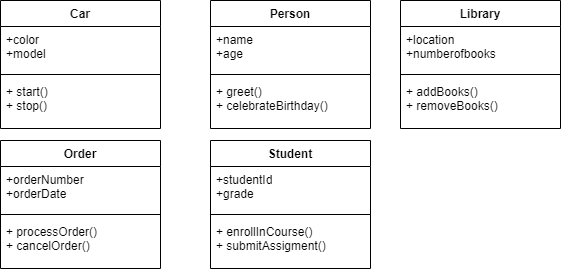

The diagram above was exported from draw.io. Its source (the exported page's mxGraphModel, read from the mxfile embedded in the PNG):
<mxGraphModel dx="1050" dy="522" grid="1" gridSize="10" guides="1" tooltips="1" connect="1" arrows="1" fold="1" page="1" pageScale="1" pageWidth="850" pageHeight="1100" background="none" math="0" shadow="0">
  <root>
    <mxCell id="0" />
    <mxCell id="1" parent="0" />
    <mxCell id="HuFuBn0Pveo40ZR_q2Tq-1" value="Car" style="swimlane;fontStyle=1;align=center;verticalAlign=top;childLayout=stackLayout;horizontal=1;startSize=26;horizontalStack=0;resizeParent=1;resizeParentMax=0;resizeLast=0;collapsible=1;marginBottom=0;whiteSpace=wrap;html=1;" vertex="1" parent="1">
      <mxGeometry x="40" y="270" width="160" height="128" as="geometry" />
    </mxCell>
    <mxCell id="HuFuBn0Pveo40ZR_q2Tq-2" value="+color&lt;div&gt;+model&lt;/div&gt;" style="text;strokeColor=none;fillColor=none;align=left;verticalAlign=top;spacingLeft=4;spacingRight=4;overflow=hidden;rotatable=0;points=[[0,0.5],[1,0.5]];portConstraint=eastwest;whiteSpace=wrap;html=1;" vertex="1" parent="HuFuBn0Pveo40ZR_q2Tq-1">
      <mxGeometry y="26" width="160" height="44" as="geometry" />
    </mxCell>
    <mxCell id="HuFuBn0Pveo40ZR_q2Tq-3" value="" style="line;strokeWidth=1;fillColor=none;align=left;verticalAlign=middle;spacingTop=-1;spacingLeft=3;spacingRight=3;rotatable=0;labelPosition=right;points=[];portConstraint=eastwest;strokeColor=inherit;" vertex="1" parent="HuFuBn0Pveo40ZR_q2Tq-1">
      <mxGeometry y="70" width="160" height="8" as="geometry" />
    </mxCell>
    <mxCell id="HuFuBn0Pveo40ZR_q2Tq-4" value="+ start()&lt;div&gt;+ stop()&lt;/div&gt;" style="text;strokeColor=none;fillColor=none;align=left;verticalAlign=top;spacingLeft=4;spacingRight=4;overflow=hidden;rotatable=0;points=[[0,0.5],[1,0.5]];portConstraint=eastwest;whiteSpace=wrap;html=1;" vertex="1" parent="HuFuBn0Pveo40ZR_q2Tq-1">
      <mxGeometry y="78" width="160" height="50" as="geometry" />
    </mxCell>
    <mxCell id="HuFuBn0Pveo40ZR_q2Tq-9" value="Person" style="swimlane;fontStyle=1;align=center;verticalAlign=top;childLayout=stackLayout;horizontal=1;startSize=26;horizontalStack=0;resizeParent=1;resizeParentMax=0;resizeLast=0;collapsible=1;marginBottom=0;whiteSpace=wrap;html=1;" vertex="1" parent="1">
      <mxGeometry x="250" y="270" width="160" height="128" as="geometry" />
    </mxCell>
    <mxCell id="HuFuBn0Pveo40ZR_q2Tq-10" value="+name&lt;div&gt;+age&lt;/div&gt;" style="text;strokeColor=none;fillColor=none;align=left;verticalAlign=top;spacingLeft=4;spacingRight=4;overflow=hidden;rotatable=0;points=[[0,0.5],[1,0.5]];portConstraint=eastwest;whiteSpace=wrap;html=1;" vertex="1" parent="HuFuBn0Pveo40ZR_q2Tq-9">
      <mxGeometry y="26" width="160" height="44" as="geometry" />
    </mxCell>
    <mxCell id="HuFuBn0Pveo40ZR_q2Tq-11" value="" style="line;strokeWidth=1;fillColor=none;align=left;verticalAlign=middle;spacingTop=-1;spacingLeft=3;spacingRight=3;rotatable=0;labelPosition=right;points=[];portConstraint=eastwest;strokeColor=inherit;" vertex="1" parent="HuFuBn0Pveo40ZR_q2Tq-9">
      <mxGeometry y="70" width="160" height="8" as="geometry" />
    </mxCell>
    <mxCell id="HuFuBn0Pveo40ZR_q2Tq-12" value="+ greet()&lt;div&gt;+ celebrateBirthday()&lt;/div&gt;" style="text;strokeColor=none;fillColor=none;align=left;verticalAlign=top;spacingLeft=4;spacingRight=4;overflow=hidden;rotatable=0;points=[[0,0.5],[1,0.5]];portConstraint=eastwest;whiteSpace=wrap;html=1;" vertex="1" parent="HuFuBn0Pveo40ZR_q2Tq-9">
      <mxGeometry y="78" width="160" height="50" as="geometry" />
    </mxCell>
    <mxCell id="HuFuBn0Pveo40ZR_q2Tq-13" value="Library" style="swimlane;fontStyle=1;align=center;verticalAlign=top;childLayout=stackLayout;horizontal=1;startSize=26;horizontalStack=0;resizeParent=1;resizeParentMax=0;resizeLast=0;collapsible=1;marginBottom=0;whiteSpace=wrap;html=1;" vertex="1" parent="1">
      <mxGeometry x="440" y="270" width="160" height="128" as="geometry" />
    </mxCell>
    <mxCell id="HuFuBn0Pveo40ZR_q2Tq-14" value="+location&lt;div&gt;+numberofbooks&lt;/div&gt;" style="text;strokeColor=none;fillColor=none;align=left;verticalAlign=top;spacingLeft=4;spacingRight=4;overflow=hidden;rotatable=0;points=[[0,0.5],[1,0.5]];portConstraint=eastwest;whiteSpace=wrap;html=1;" vertex="1" parent="HuFuBn0Pveo40ZR_q2Tq-13">
      <mxGeometry y="26" width="160" height="44" as="geometry" />
    </mxCell>
    <mxCell id="HuFuBn0Pveo40ZR_q2Tq-15" value="" style="line;strokeWidth=1;fillColor=none;align=left;verticalAlign=middle;spacingTop=-1;spacingLeft=3;spacingRight=3;rotatable=0;labelPosition=right;points=[];portConstraint=eastwest;strokeColor=inherit;" vertex="1" parent="HuFuBn0Pveo40ZR_q2Tq-13">
      <mxGeometry y="70" width="160" height="8" as="geometry" />
    </mxCell>
    <mxCell id="HuFuBn0Pveo40ZR_q2Tq-16" value="+ addBooks()&lt;div&gt;+ removeBooks()&lt;/div&gt;" style="text;strokeColor=none;fillColor=none;align=left;verticalAlign=top;spacingLeft=4;spacingRight=4;overflow=hidden;rotatable=0;points=[[0,0.5],[1,0.5]];portConstraint=eastwest;whiteSpace=wrap;html=1;" vertex="1" parent="HuFuBn0Pveo40ZR_q2Tq-13">
      <mxGeometry y="78" width="160" height="50" as="geometry" />
    </mxCell>
    <mxCell id="HuFuBn0Pveo40ZR_q2Tq-17" value="Order" style="swimlane;fontStyle=1;align=center;verticalAlign=top;childLayout=stackLayout;horizontal=1;startSize=26;horizontalStack=0;resizeParent=1;resizeParentMax=0;resizeLast=0;collapsible=1;marginBottom=0;whiteSpace=wrap;html=1;" vertex="1" parent="1">
      <mxGeometry x="40" y="410" width="160" height="128" as="geometry" />
    </mxCell>
    <mxCell id="HuFuBn0Pveo40ZR_q2Tq-18" value="+orderNumber&lt;div&gt;+orderDate&lt;/div&gt;" style="text;strokeColor=none;fillColor=none;align=left;verticalAlign=top;spacingLeft=4;spacingRight=4;overflow=hidden;rotatable=0;points=[[0,0.5],[1,0.5]];portConstraint=eastwest;whiteSpace=wrap;html=1;" vertex="1" parent="HuFuBn0Pveo40ZR_q2Tq-17">
      <mxGeometry y="26" width="160" height="44" as="geometry" />
    </mxCell>
    <mxCell id="HuFuBn0Pveo40ZR_q2Tq-19" value="" style="line;strokeWidth=1;fillColor=none;align=left;verticalAlign=middle;spacingTop=-1;spacingLeft=3;spacingRight=3;rotatable=0;labelPosition=right;points=[];portConstraint=eastwest;strokeColor=inherit;" vertex="1" parent="HuFuBn0Pveo40ZR_q2Tq-17">
      <mxGeometry y="70" width="160" height="8" as="geometry" />
    </mxCell>
    <mxCell id="HuFuBn0Pveo40ZR_q2Tq-20" value="+ processOrder()&lt;div&gt;+ cancelOrder()&lt;/div&gt;" style="text;strokeColor=none;fillColor=none;align=left;verticalAlign=top;spacingLeft=4;spacingRight=4;overflow=hidden;rotatable=0;points=[[0,0.5],[1,0.5]];portConstraint=eastwest;whiteSpace=wrap;html=1;" vertex="1" parent="HuFuBn0Pveo40ZR_q2Tq-17">
      <mxGeometry y="78" width="160" height="50" as="geometry" />
    </mxCell>
    <mxCell id="HuFuBn0Pveo40ZR_q2Tq-21" value="Student" style="swimlane;fontStyle=1;align=center;verticalAlign=top;childLayout=stackLayout;horizontal=1;startSize=26;horizontalStack=0;resizeParent=1;resizeParentMax=0;resizeLast=0;collapsible=1;marginBottom=0;whiteSpace=wrap;html=1;" vertex="1" parent="1">
      <mxGeometry x="250" y="410" width="160" height="128" as="geometry" />
    </mxCell>
    <mxCell id="HuFuBn0Pveo40ZR_q2Tq-22" value="+studentId&lt;div&gt;&lt;span style=&quot;background-color: initial;&quot;&gt;+grade&lt;/span&gt;&lt;/div&gt;" style="text;strokeColor=none;fillColor=none;align=left;verticalAlign=top;spacingLeft=4;spacingRight=4;overflow=hidden;rotatable=0;points=[[0,0.5],[1,0.5]];portConstraint=eastwest;whiteSpace=wrap;html=1;" vertex="1" parent="HuFuBn0Pveo40ZR_q2Tq-21">
      <mxGeometry y="26" width="160" height="44" as="geometry" />
    </mxCell>
    <mxCell id="HuFuBn0Pveo40ZR_q2Tq-23" value="" style="line;strokeWidth=1;fillColor=none;align=left;verticalAlign=middle;spacingTop=-1;spacingLeft=3;spacingRight=3;rotatable=0;labelPosition=right;points=[];portConstraint=eastwest;strokeColor=inherit;" vertex="1" parent="HuFuBn0Pveo40ZR_q2Tq-21">
      <mxGeometry y="70" width="160" height="8" as="geometry" />
    </mxCell>
    <mxCell id="HuFuBn0Pveo40ZR_q2Tq-24" value="+ enrollInCourse()&lt;div&gt;+ submitAssigment()&lt;/div&gt;" style="text;strokeColor=none;fillColor=none;align=left;verticalAlign=top;spacingLeft=4;spacingRight=4;overflow=hidden;rotatable=0;points=[[0,0.5],[1,0.5]];portConstraint=eastwest;whiteSpace=wrap;html=1;" vertex="1" parent="HuFuBn0Pveo40ZR_q2Tq-21">
      <mxGeometry y="78" width="160" height="50" as="geometry" />
    </mxCell>
  </root>
</mxGraphModel>